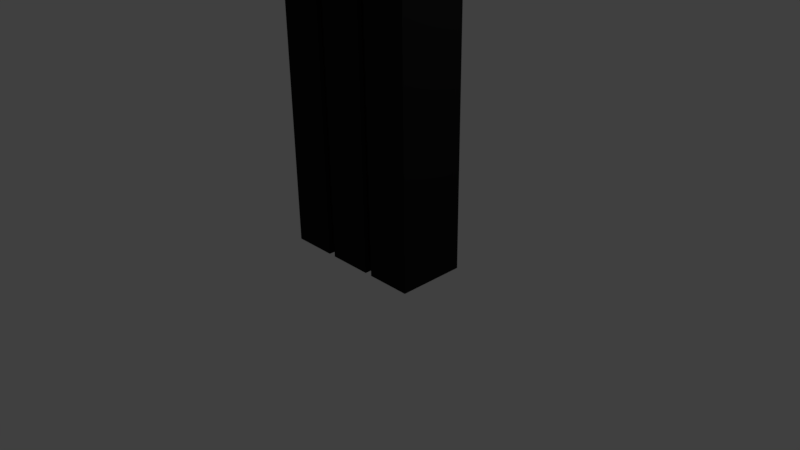 # Source: StandingStone.blend  (saved by Blender 2.77.0; exported with 4.5.12 LTS)
import bpy
from mathutils import Matrix  # noqa: F401  (used for matrix-valued properties, if any)

bpy.ops.wm.read_factory_settings(use_empty=True)
scene = bpy.context.scene
scene.name = 'Scene'

# ---- collections
col_collection_1 = bpy.data.collections.new('Collection 1'); scene.collection.children.link(col_collection_1)

# ---- materials (node trees are filled in below, after node groups)
mat_base = bpy.data.materials.new('Base')
mat_base.alpha_threshold = 0.0
mat_base.use_transparent_shadow = False
mat_base.diffuse_color = (0.01109, 0.01109, 0.01109, 1.0)
mat_base.roughness = 0.5
mat_highlight = bpy.data.materials.new('Highlight')
mat_highlight.alpha_threshold = 0.0
mat_highlight.use_transparent_shadow = False
mat_highlight.diffuse_color = (0.2668, 0.06345, 0.01642, 1.0)
mat_highlight.roughness = 0.5

# ---- material node trees

# ---- world
world_world = bpy.data.worlds.new('World'); scene.world = world_world
world_world.color = (0.05088, 0.05088, 0.05088)
world_world.use_sun_shadow = False
world_world.sun_shadow_jitter_overblur = 0.0
world_world.cycles.sampling_method = 'MANUAL'

# ---- cameras
cam_camera = bpy.data.cameras.new('Camera')
cam_camera.clip_end = 100.0
cam_camera.lens = 35.0
cam_camera.sensor_width = 32.0
cam_camera.sensor_height = 18.0
cam_camera.ortho_scale = 7.314
cam_camera.dof.focus_distance = 0.0
cam_camera.dof.aperture_fstop = 128.0

# ---- lights
light_lamp = bpy.data.lights.new('Lamp', 'POINT')
light_lamp.transmission_factor = 0.0
light_lamp.cutoff_distance = 30.0
light_lamp.energy = 100.0
light_lamp.shadow_buffer_clip_start = 1.001
light_lamp.shadow_soft_size = 0.1
light_lamp.shadow_maximum_resolution = 0.006
light_lamp.use_absolute_resolution = True

# ---- meshes
me_cube_001 = bpy.data.meshes.new('Cube.001')
me_cube_001.from_pydata([(1.0, -0.3, 0.0), (1.0, -0.3, 4.0), (1.0, 0.5, 0.0), (1.0, 0.5, 4.0), (1.0, -0.3, 6.0), (1.0, 0.5, 6.0), (0.09755, -0.3, 5.49), (0.1913, -0.3, 5.462), (0.2778, -0.3, 5.416), (0.3536, -0.3, 5.354), (0.4157, -0.3, 5.278), (0.4619, -0.3, 5.191), (0.4904, -0.3, 5.098), (0.5, -0.3, 5.0), (0.4904, -0.3, 4.902), (0.4619, -0.3, 4.809), (0.4157, -0.3, 4.722), (0.3536, -0.3, 4.646), (0.279, -0.3, 4.584), (0.1939, -0.3, 4.538), (0.09754, -0.3, 4.51), (0.4, 0.5, 0.0), (0.4013, -0.3, 4.0), (0.4, -0.3, 0.0), (0.4013, 0.5, 4.0), (0.3025, -0.3, 4.0), (0.3, 0.5, 0.0), (0.09755, 0.5, 5.49), (0.1913, 0.5, 5.462), (0.2778, 0.5, 5.416), (0.3536, 0.5, 5.354), (0.4157, 0.5, 5.278), (0.4619, 0.5, 5.191), (0.4904, 0.5, 5.098), (0.5, 0.5, 5.0), (0.4904, 0.5, 4.902), (0.4619, 0.5, 4.809), (0.4157, 0.5, 4.722), (0.3536, 0.5, 4.646), (0.279, 0.5, 4.584), (0.1939, 0.5, 4.538), (0.09754, 0.5, 4.51), (1.0, -0.3, 5.0), (1.0, 0.5, 5.0), (0.3, -0.3, 0.0), (0.3025, 0.5, 4.0), (0.2324, -0.3, 4.404), (0.2668, -0.3, 4.269), (0.2868, -0.3, 4.135), (0.3212, -0.3, 4.438), (0.36, -0.3, 4.292), (0.3823, -0.3, 4.146), (0.8384, 0.5, 4.162), (0.6768, 0.5, 4.323), (0.5186, 0.5, 4.485), (0.2868, 0.5, 4.135), (0.2668, 0.5, 4.269), (0.2324, 0.5, 4.404), (0.3823, 0.5, 4.146), (0.36, 0.5, 4.292), (0.3212, 0.5, 4.438), (1.0, -0.4, 4.0), (1.0, -0.4, 4.615e-09), (0.4, -0.4, 4.615e-09), (1.0, -0.4, 5.0), (1.0, -0.4, 6.0), (0.09755, -0.4, 5.49), (0.1913, -0.4, 5.462), (0.2778, -0.4, 5.416), (0.3536, -0.4, 5.354), (0.4157, -0.4, 5.278), (0.4619, -0.4, 5.191), (0.4904, -0.4, 5.098), (0.5, -0.4, 5.0), (0.4904, -0.4, 4.902), (0.4619, -0.4, 4.809), (0.4157, -0.4, 4.722), (0.3536, -0.4, 4.646), (0.279, -0.4, 4.584), (0.09754, -0.4, 4.51), (0.1939, -0.4, 4.538), (0.4013, -0.4, 4.0), (0.3025, -0.4, 4.0), (0.3, -0.4, 4.615e-09), (0.8384, -0.4, 4.162), (0.2868, -0.4, 4.135), (0.3823, -0.4, 4.146), (0.5186, -0.4, 4.485), (0.6768, -0.4, 4.323), (0.2324, -0.4, 4.404), (0.2668, -0.4, 4.269), (0.3212, -0.4, 4.438), (0.36, -0.4, 4.292), (-1.0, -0.3, 0.0), (-1.0, -0.3, 4.0), (-1.0, 0.5, 0.0), (-1.0, 0.5, 4.0), (-1.0, -0.3, 6.0), (-1.0, 0.5, 6.0), (0.0, -0.3, 4.5), (0.0, -0.3, 5.5), (-0.09755, -0.3, 5.49), (-0.1913, -0.3, 5.462), (-0.2778, -0.3, 5.416), (-0.3536, -0.3, 5.354), (-0.4157, -0.3, 5.278), (-0.4619, -0.3, 5.191), (-0.4904, -0.3, 5.098), (-0.5, -0.3, 5.0), (-0.4904, -0.3, 4.902), (-0.4619, -0.3, 4.809), (-0.4157, -0.3, 4.722), (-0.3536, -0.3, 4.646), (-0.279, -0.3, 4.584), (-0.1939, -0.3, 4.538), (-0.09754, -0.3, 4.51), (0.0, 0.5, 4.5), (-0.4, 0.5, 0.0), (-0.4013, -0.3, 4.0), (-0.4, -0.3, 0.0), (-0.4013, 0.5, 4.0), (-0.3025, -0.3, 4.0), (-0.3, 0.5, 0.0), (0.0, 0.5, 5.5), (-0.09755, 0.5, 5.49), (-0.1913, 0.5, 5.462), (-0.2778, 0.5, 5.416), (-0.3536, 0.5, 5.354), (-0.4157, 0.5, 5.278), (-0.4619, 0.5, 5.191), (-0.4904, 0.5, 5.098), (-0.5, 0.5, 5.0), (-0.4904, 0.5, 4.902), (-0.4619, 0.5, 4.809), (-0.4157, 0.5, 4.722), (-0.3536, 0.5, 4.646), (-0.279, 0.5, 4.584), (-0.1939, 0.5, 4.538), (-0.09754, 0.5, 4.51), (0.0, 0.5, 4.0), (0.0, 0.5, 0.0), (0.0, -0.3, 0.0), (-1.0, -0.3, 5.0), (-1.0, 0.5, 5.0), (-0.3, -0.3, 0.0), (-0.3025, 0.5, 4.0), (0.0, 0.5, 6.0), (0.0, -0.3, 6.0), (-0.2324, -0.3, 4.404), (-0.2668, -0.3, 4.269), (-0.2868, -0.3, 4.135), (-0.3212, -0.3, 4.438), (-0.36, -0.3, 4.292), (-0.3823, -0.3, 4.146), (-0.8384, 0.5, 4.162), (-0.6768, 0.5, 4.323), (-0.5186, 0.5, 4.485), (-0.2868, 0.5, 4.135), (-0.2668, 0.5, 4.269), (-0.2324, 0.5, 4.404), (-0.3823, 0.5, 4.146), (-0.36, 0.5, 4.292), (-0.3212, 0.5, 4.438), (-1.0, -0.4, 4.0), (-1.0, -0.4, 4.615e-09), (-0.4, -0.4, 4.615e-09), (-1.0, -0.4, 5.0), (-1.0, -0.4, 6.0), (-0.09755, -0.4, 5.49), (0.0, -0.4, 5.5), (-0.1913, -0.4, 5.462), (-0.2778, -0.4, 5.416), (-0.3536, -0.4, 5.354), (-0.4157, -0.4, 5.278), (-0.4619, -0.4, 5.191), (-0.4904, -0.4, 5.098), (-0.5, -0.4, 5.0), (-0.4904, -0.4, 4.902), (-0.4619, -0.4, 4.809), (-0.4157, -0.4, 4.722), (-0.3536, -0.4, 4.646), (-0.279, -0.4, 4.584), (-0.09754, -0.4, 4.51), (-0.1939, -0.4, 4.538), (0.0, -0.4, 4.5), (-0.4013, -0.4, 4.0), (-0.3025, -0.4, 4.0), (-0.3, -0.4, 4.615e-09), (0.0, -0.4, 4.615e-09), (0.0, -0.4, 4.0), (0.0, -0.4, 6.0), (-0.8384, -0.4, 4.162), (-0.2868, -0.4, 4.135), (-0.3823, -0.4, 4.146), (-0.5186, -0.4, 4.485), (-0.6768, -0.4, 4.323), (-0.2324, -0.4, 4.404), (-0.2668, -0.4, 4.269), (-0.3212, -0.4, 4.438), (-0.36, -0.4, 4.292)], [], [(24, 3, 2, 21), (3, 1, 0, 2), (23, 21, 2, 0), (42, 43, 5, 4), (45, 24, 21, 26), (14, 13, 34, 35), (44, 26, 21, 23), (15, 14, 35, 36), (16, 17, 77, 76), (16, 15, 36, 37), (139, 45, 26, 140), (17, 16, 37, 38), (141, 140, 26, 44), (18, 17, 38, 39), (22, 25, 44, 23), (19, 18, 39, 40), (6, 100, 123, 27), (20, 19, 40, 41), (7, 6, 27, 28), (99, 20, 41, 116), (8, 7, 28, 29), (9, 8, 29, 30), (10, 9, 30, 31), (11, 10, 31, 32), (12, 11, 32, 33), (13, 12, 33, 34), (44, 25, 82, 83), (1, 3, 43, 42), (4, 5, 146, 147), (47, 46, 89, 90), (15, 16, 76, 75), (46, 19, 80, 89), (146, 5, 30, 29, 28, 27, 123), (31, 30, 5, 43, 34, 33, 32), (43, 3, 52, 53, 54, 38, 37, 36, 35, 34), (48, 25, 22, 51), (60, 57, 40, 39), (14, 15, 75, 74), (23, 0, 62, 63), (54, 60, 39, 38), (40, 57, 56, 55, 45, 139, 116, 41), (13, 14, 74, 73), (12, 13, 73, 72), (0, 1, 61, 62), (19, 46, 49, 18), (46, 47, 50, 49), (47, 48, 51, 50), (3, 24, 58, 52), (52, 58, 59, 53), (53, 59, 60, 54), (24, 45, 55, 58), (58, 55, 56, 59), (59, 56, 57, 60), (61, 81, 63, 62), (82, 189, 188, 83), (66, 67, 68, 69, 65, 190, 169), (65, 69, 70, 71, 72, 73, 64), (74, 75, 76, 77, 87, 88, 84, 61, 64, 73), (79, 184, 189, 82, 85, 90, 89, 80), (86, 81, 61, 84), (78, 91, 87, 77), (91, 92, 88, 87), (92, 86, 84, 88), (42, 4, 65, 64), (48, 47, 90, 85), (17, 18, 78, 77), (1, 42, 64, 61), (18, 49, 91, 78), (100, 6, 66, 169), (49, 50, 92, 91), (141, 44, 83, 188), (25, 48, 85, 82), (19, 20, 79, 80), (6, 7, 67, 66), (50, 51, 86, 92), (51, 22, 81, 86), (20, 99, 184, 79), (7, 8, 68, 67), (4, 147, 190, 65), (8, 9, 69, 68), (9, 10, 70, 69), (22, 23, 63, 81), (10, 11, 71, 70), (11, 12, 72, 71), (120, 117, 95, 96), (96, 95, 93, 94), (119, 93, 95, 117), (142, 97, 98, 143), (145, 122, 117, 120), (109, 132, 131, 108), (144, 119, 117, 122), (110, 133, 132, 109), (111, 179, 180, 112), (111, 134, 133, 110), (139, 140, 122, 145), (112, 135, 134, 111), (141, 144, 122, 140), (113, 136, 135, 112), (118, 119, 144, 121), (114, 137, 136, 113), (101, 124, 123, 100), (115, 138, 137, 114), (102, 125, 124, 101), (99, 116, 138, 115), (103, 126, 125, 102), (104, 127, 126, 103), (105, 128, 127, 104), (106, 129, 128, 105), (107, 130, 129, 106), (108, 131, 130, 107), (144, 187, 186, 121), (94, 142, 143, 96), (97, 147, 146, 98), (149, 197, 196, 148), (110, 178, 179, 111), (148, 196, 183, 114), (146, 123, 124, 125, 126, 127, 98), (128, 129, 130, 131, 143, 98, 127), (143, 131, 132, 133, 134, 135, 156, 155, 154, 96), (150, 153, 118, 121), (162, 136, 137, 159), (109, 177, 178, 110), (119, 165, 164, 93), (156, 135, 136, 162), (137, 138, 116, 139, 145, 157, 158, 159), (108, 176, 177, 109), (107, 175, 176, 108), (93, 164, 163, 94), (114, 113, 151, 148), (148, 151, 152, 149), (149, 152, 153, 150), (96, 154, 160, 120), (154, 155, 161, 160), (155, 156, 162, 161), (120, 160, 157, 145), (160, 161, 158, 157), (161, 162, 159, 158), (163, 164, 165, 185), (186, 187, 188, 189), (168, 169, 190, 167, 172, 171, 170), (167, 166, 176, 175, 174, 173, 172), (177, 176, 166, 163, 191, 195, 194, 180, 179, 178), (182, 183, 196, 197, 192, 186, 189, 184), (193, 191, 163, 185), (181, 180, 194, 198), (198, 194, 195, 199), (199, 195, 191, 193), (142, 166, 167, 97), (150, 192, 197, 149), (112, 180, 181, 113), (94, 163, 166, 142), (113, 181, 198, 151), (100, 169, 168, 101), (151, 198, 199, 152), (141, 188, 187, 144), (121, 186, 192, 150), (114, 183, 182, 115), (101, 168, 170, 102), (152, 199, 193, 153), (153, 193, 185, 118), (115, 182, 184, 99), (102, 170, 171, 103), (97, 167, 190, 147), (103, 171, 172, 104), (104, 172, 173, 105), (118, 185, 165, 119), (105, 173, 174, 106), (106, 174, 175, 107)])
me_cube_001.polygons.foreach_set('material_index', [0, 0, 0, 0, 0, 1, 0, 1, 1, 1, 0, 1, 0, 1, 1, 1, 1, 1, 1, 1, 1, 1, 1, 1, 1, 1, 0, 0, 0, 0, 1, 0, 0, 0, 0, 1, 0, 1, 0, 0, 0, 1, 1, 0, 1, 1, 1, 0, 0, 0, 0, 0, 0, 0, 0, 0, 0, 0, 0, 0, 0, 0, 0, 0, 0, 1, 0, 0, 1, 0, 0, 0, 1, 1, 0, 0, 1, 1, 0, 1, 1, 0, 1, 1, 0, 0, 0, 0, 0, 1, 0, 1, 1, 1, 0, 1, 0, 1, 1, 1, 1, 1, 1, 1, 1, 1, 1, 1, 1, 1, 0, 0, 0, 0, 1, 0, 0, 0, 0, 1, 0, 1, 0, 0, 0, 1, 1, 0, 1, 1, 1, 0, 0, 0, 0, 0, 0, 0, 0, 0, 0, 0, 0, 0, 0, 0, 0, 0, 0, 1, 0, 0, 1, 0, 0, 0, 1, 1, 0, 0, 1, 1, 0, 1, 1, 0, 1, 1])
me_cube_001.materials.append(mat_base)
me_cube_001.materials.append(mat_highlight)
me_cube_001.use_remesh_preserve_volume = False
me_cube_001.use_remesh_preserve_attributes = False
me_cube_001.use_mirror_vertex_groups = False
me_cube_001.update()

# ---- objects
ob_cube_001 = bpy.data.objects.new('Cube.001', me_cube_001)
ob_lamp = bpy.data.objects.new('Lamp', light_lamp)
ob_camera = bpy.data.objects.new('Camera', cam_camera)

# ---- transforms, parenting, visibility, modifiers, constraints
ob_cube_001.location = (0.0, 0.0, 0.0)
ob_cube_001.lineart.crease_threshold = 0.0
ob_lamp.location = (4.076, 1.005, 5.904)
ob_lamp.rotation_euler = (0.6503, 0.05522, 1.866)
ob_lamp.lock_rotations_4d = False
ob_lamp.empty_display_type = 'ARROWS'
ob_lamp.color = (0.0, 0.0, 0.0, 0.0)
ob_lamp.lineart.crease_threshold = 0.0
ob_camera.location = (7.481, -6.508, 5.344)
ob_camera.rotation_euler = (1.109, 0.01082, 0.8149)
ob_camera.lock_rotations_4d = False
ob_camera.empty_display_type = 'ARROWS'
ob_camera.color = (0.0, 0.0, 0.0, 0.0)
ob_camera.display_type = 'WIRE'
ob_camera.lineart.crease_threshold = 0.0

# ---- collection membership
col_collection_1.objects.link(ob_cube_001)
col_collection_1.objects.link(ob_lamp)
col_collection_1.objects.link(ob_camera)

# ---- scene / render settings (as saved in the file)
scene.camera = ob_camera
scene.frame_start = 1; scene.frame_end = 250; scene.frame_set(1)
scene.render.engine = 'BLENDER_EEVEE_NEXT'
scene.render.resolution_percentage = 50
scene.render.dither_intensity = 0.0
scene.cycles.use_denoising = False
scene.cycles.samples = 128
scene.cycles.sampling_pattern = 'TABULATED_SOBOL'
scene.cycles.light_sampling_threshold = 0.0
scene.cycles.use_adaptive_sampling = False
scene.cycles.use_light_tree = False
scene.cycles.blur_glossy = 0.0
scene.cycles.sample_clamp_indirect = 0.0
scene.view_settings.view_transform = 'Standard'
bpy.context.view_layer.update()
